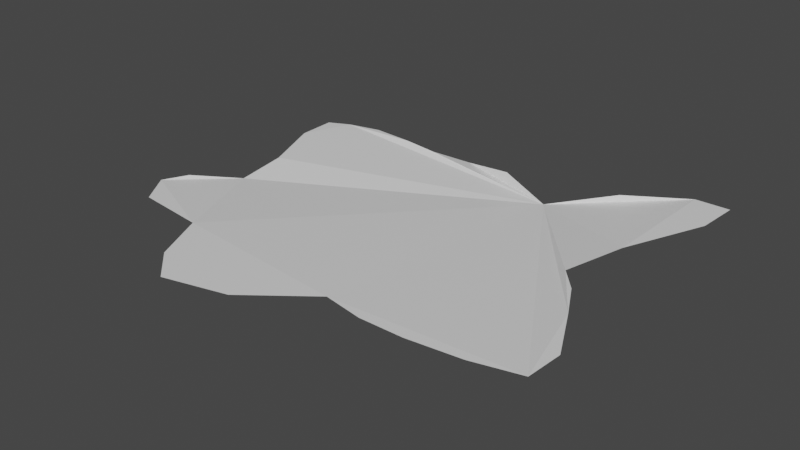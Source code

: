 # Source: splash1.blend  (saved by Blender 2.90.8; exported with 4.5.12 LTS)
import bpy
from mathutils import Matrix  # noqa: F401  (used for matrix-valued properties, if any)

bpy.ops.wm.read_factory_settings(use_empty=True)
scene = bpy.context.scene
scene.name = 'Scene'

# ---- collections
col_collection = bpy.data.collections.new('Collection'); scene.collection.children.link(col_collection)

# ---- materials (node trees are filled in below, after node groups)
mat_material = bpy.data.materials.new('Material')
mat_material.alpha_threshold = 0.0
mat_material.use_transparent_shadow = False
mat_material.line_color = (0.0, 0.0, 0.0, 1.0)

# ---- material node trees
mat_material.use_nodes = True; mat_material.node_tree.nodes.clear()
_N = mat_material.node_tree.nodes; _L = mat_material.node_tree.links
n0 = _N.new('ShaderNodeOutputMaterial'); n0.name = 'Material Output'; n0.location = (300, 300)
n1 = _N.new('ShaderNodeBsdfPrincipled'); n1.name = 'Principled BSDF'; n1.location = (10, 300)
n1.distribution = 'GGX'
n1.subsurface_method = 'BURLEY'
n1.inputs[2].default_value = 0.4
n1.inputs[3].default_value = 1.45
n1.inputs[27].default_value = (0.0, 0.0, 0.0, 1.0)
n1.inputs[28].default_value = 1.0
_L.new(n1.outputs[0], n0.inputs[0])
n0.is_active_output = True

# ---- world
world_world = bpy.data.worlds.new('World'); scene.world = world_world
world_world.use_nodes = True; world_world.node_tree.nodes.clear()
_N = world_world.node_tree.nodes; _L = world_world.node_tree.links
n0 = _N.new('ShaderNodeOutputWorld'); n0.name = 'World Output'; n0.location = (300, 300)
n1 = _N.new('ShaderNodeBackground'); n1.name = 'Background'; n1.location = (10, 300)
n1.inputs[0].default_value = (0.05088, 0.05088, 0.05088, 1.0)
_L.new(n1.outputs[0], n0.inputs[0])
n0.is_active_output = True
world_world.color = (0.05088, 0.05088, 0.05088)
world_world.use_sun_shadow = False
world_world.sun_shadow_jitter_overblur = 0.0

# ---- meshes
me_circle = bpy.data.meshes.new('circle')
me_circle.from_pydata([(0.7371, 0.9839, -0.03099), (0.07858, 0.8343, -0.03117), (0.3888, 0.7542, -0.1117), (1.084, 1.201, -0.03099), (1.29, 1.203, -0.03099), (1.271, 0.9409, -0.03099), (1.061, 0.4474, -0.03099), (0.9628, 0.06633, -0.03099), (1.079, -0.06577, -0.03099), (1.189, -0.2696, -0.03099), (1.343, -0.5781, -0.03099), (1.328, -0.801, -0.03099), (1.052, -0.8701, -0.03099), (0.7378, -0.9058, -0.03099), (0.4787, -0.9064, -0.03099), (0.2394, -0.8629, -0.03099), (-0.127, -1.147, -0.03099), (-0.5042, -1.241, -0.03099), (-0.6843, -1.07, -0.03099), (-0.8265, -0.7606, -0.03099), (-1.253, -0.7102, -0.03099), (-1.38, -0.5193, -0.03099), (-1.308, -0.3716, -0.03099), (-1.119, -0.126, -0.0829), (-1.113, 0.1573, -0.04441), (-1.239, 0.5071, -0.03099), (-1.244, 0.7389, -0.03099), (-1.117, 0.7998, -0.03099), (-0.9162, 0.8466, -0.03099), (-0.663, 0.8291, -0.03099), (-0.454, 0.8162, -0.04174), (-0.2278, 0.8868, -0.07539)], [], [(1, 2, 0, 3, 4, 5, 6, 7, 8, 9, 10, 11, 12, 13, 14, 15, 16, 17, 18, 19, 20, 21, 22, 23, 24, 25, 26, 27, 28, 29, 30, 31)])
_uv = me_circle.uv_layers.new(name='UVMap')
_uv.uv.foreach_set('vector', [0.75, 0.49, 0.7968, 0.4854, 0.8418, 0.4717, 0.8833, 0.4496, 0.9197, 0.4197, 0.9496, 0.3833, 0.9717, 0.3418, 0.9854, 0.2968, 0.99, 0.25, 0.9854, 0.2032, 0.9717, 0.1582, 0.9496, 0.1167, 0.9197, 0.08029, 0.8833, 0.05045, 0.8418, 0.02827, 0.7968, 0.01461, 0.75, 0.01, 0.7032, 0.01461, 0.6582, 0.02827, 0.6167, 0.05045, 0.5803, 0.08029, 0.5504, 0.1167, 0.5283, 0.1582, 0.5146, 0.2032, 0.51, 0.25, 0.5146, 0.2968, 0.5283, 0.3418, 0.5504, 0.3833, 0.5803, 0.4197, 0.6167, 0.4496, 0.6582, 0.4717, 0.7032, 0.4854])
me_circle.materials.append(mat_material)
me_circle.use_remesh_preserve_volume = False
me_circle.use_remesh_preserve_attributes = False
me_circle.use_mirror_vertex_groups = False
me_circle.update()

# ---- objects
ob_circle = bpy.data.objects.new('circle', me_circle)

# ---- transforms, parenting, visibility, modifiers, constraints
ob_circle.location = (0.0, 0.0, 0.0)
ob_circle.lock_rotations_4d = False
ob_circle.empty_display_type = 'ARROWS'
ob_circle.lineart.crease_threshold = 0.0

# ---- collection membership
col_collection.objects.link(ob_circle)

# ---- scene / render settings (as saved in the file)
scene.frame_start = 1; scene.frame_end = 250; scene.frame_set(40)
scene.render.engine = 'BLENDER_EEVEE_NEXT'
scene.cycles.use_denoising = False
scene.cycles.samples = 128
scene.cycles.sampling_pattern = 'TABULATED_SOBOL'
scene.cycles.use_adaptive_sampling = False
scene.cycles.use_light_tree = False
scene.view_settings.view_transform = 'Filmic'
bpy.context.view_layer.update()

# ---- added for rendering (the .blend has no active camera and no usable light): camera, sun
cam_auto = bpy.data.cameras.new('AutoCamera')
cam_auto.lens = 50.0
cam_auto.sensor_width = 36.0
cam_auto.clip_end = 1000.0
ob_auto_camera = bpy.data.objects.new('AutoCamera', cam_auto)
scene.collection.objects.link(ob_auto_camera)
ob_auto_camera.location = (3.36816, -4.08219, 2.63763)
ob_auto_camera.rotation_euler = (1.09748, -7.21219e-08, 0.694738)
scene.camera = ob_auto_camera
light_auto_sun = bpy.data.lights.new('AutoSun', 'SUN')
light_auto_sun.energy = 3.0
light_auto_sun.angle = 0.0523599
ob_auto_sun = bpy.data.objects.new('AutoSun', light_auto_sun)
scene.collection.objects.link(ob_auto_sun)
ob_auto_sun.rotation_euler = (0.872665, 0.174533, 0.523599)
bpy.context.view_layer.update()
